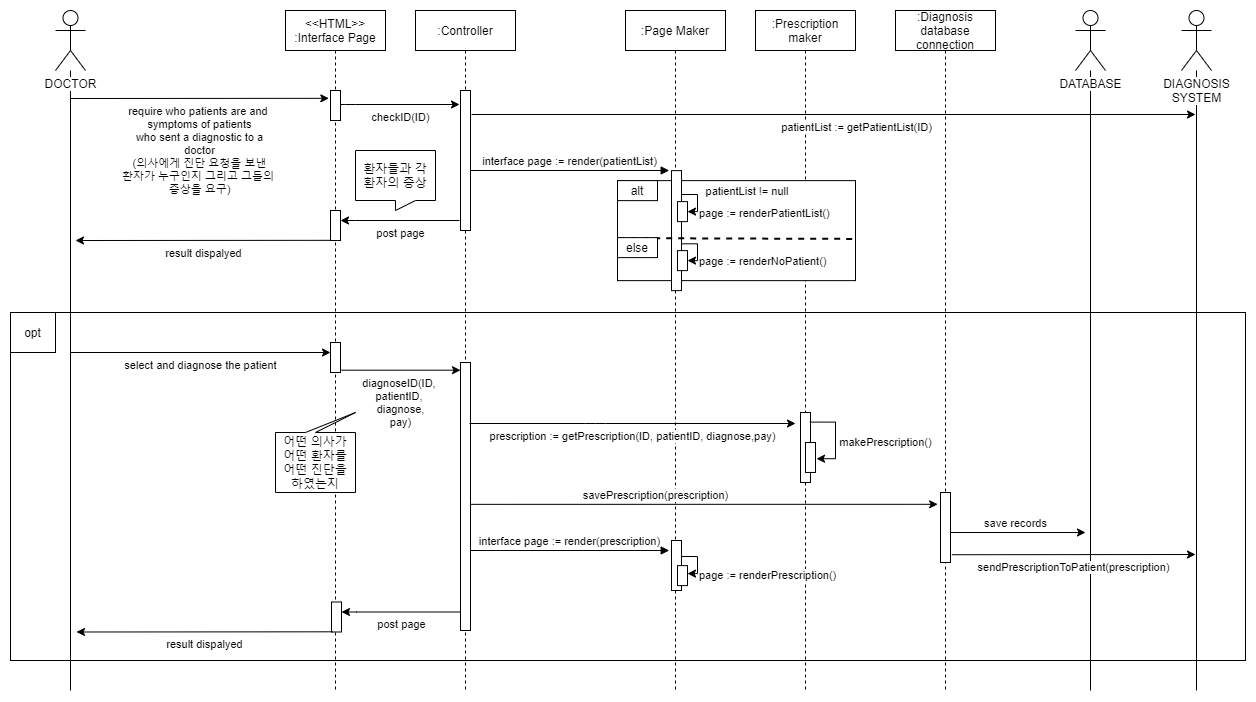

The diagram above was exported from draw.io. Its source (the exported page's mxGraphModel, read from the mxfile embedded in the PNG):
<mxGraphModel dx="2335" dy="792" grid="1" gridSize="10" guides="1" tooltips="1" connect="1" arrows="1" fold="1" page="1" pageScale="1" pageWidth="827" pageHeight="1169" math="0" shadow="0">
  <root>
    <mxCell id="0" />
    <mxCell id="1" parent="0" />
    <mxCell id="wOJBoJpor7Jk5Xlji_DW-67" value="" style="rounded=0;whiteSpace=wrap;html=1;" parent="1" vertex="1">
      <mxGeometry x="-105" y="382" width="1235" height="348" as="geometry" />
    </mxCell>
    <mxCell id="wOJBoJpor7Jk5Xlji_DW-65" value="save records" style="endArrow=classic;html=1;verticalAlign=bottom;" parent="1" edge="1">
      <mxGeometry width="50" height="50" relative="1" as="geometry">
        <mxPoint x="829.5" y="602" as="sourcePoint" />
        <mxPoint x="970" y="602" as="targetPoint" />
      </mxGeometry>
    </mxCell>
    <mxCell id="wOJBoJpor7Jk5Xlji_DW-2" value="&lt;&lt;HTML&gt;&gt;&#10;:Interface Page" style="shape=umlLifeline;perimeter=lifelinePerimeter;container=1;collapsible=0;recursiveResize=0;rounded=0;shadow=0;strokeWidth=1;" parent="1" vertex="1">
      <mxGeometry x="170" y="80" width="100" height="680" as="geometry" />
    </mxCell>
    <mxCell id="wOJBoJpor7Jk5Xlji_DW-3" value="" style="points=[];perimeter=orthogonalPerimeter;rounded=0;shadow=0;strokeWidth=1;verticalAlign=top;" parent="wOJBoJpor7Jk5Xlji_DW-2" vertex="1">
      <mxGeometry x="45" y="80" width="10" height="30" as="geometry" />
    </mxCell>
    <mxCell id="wOJBoJpor7Jk5Xlji_DW-25" value="" style="points=[];perimeter=orthogonalPerimeter;rounded=0;shadow=0;strokeWidth=1;verticalAlign=top;" parent="wOJBoJpor7Jk5Xlji_DW-2" vertex="1">
      <mxGeometry x="45" y="200" width="10" height="30" as="geometry" />
    </mxCell>
    <mxCell id="wOJBoJpor7Jk5Xlji_DW-4" value=":Controller" style="shape=umlLifeline;perimeter=lifelinePerimeter;container=1;collapsible=0;recursiveResize=0;rounded=0;shadow=0;strokeWidth=1;" parent="1" vertex="1">
      <mxGeometry x="300" y="80" width="100" height="680" as="geometry" />
    </mxCell>
    <mxCell id="wOJBoJpor7Jk5Xlji_DW-5" value="" style="points=[];perimeter=orthogonalPerimeter;rounded=0;shadow=0;strokeWidth=1;labelBackgroundColor=#ffffff;labelBorderColor=none;" parent="wOJBoJpor7Jk5Xlji_DW-4" vertex="1">
      <mxGeometry x="45" y="80" width="10" height="140" as="geometry" />
    </mxCell>
    <mxCell id="wOJBoJpor7Jk5Xlji_DW-6" value=":Page Maker" style="shape=umlLifeline;perimeter=lifelinePerimeter;container=1;collapsible=0;recursiveResize=0;rounded=0;shadow=0;strokeWidth=1;" parent="1" vertex="1">
      <mxGeometry x="510" y="80" width="100" height="680" as="geometry" />
    </mxCell>
    <mxCell id="wOJBoJpor7Jk5Xlji_DW-98" value="" style="points=[];perimeter=orthogonalPerimeter;rounded=0;shadow=0;strokeWidth=1;" parent="wOJBoJpor7Jk5Xlji_DW-6" vertex="1">
      <mxGeometry x="46" y="530" width="10" height="50" as="geometry" />
    </mxCell>
    <mxCell id="wOJBoJpor7Jk5Xlji_DW-11" value=":Prescription&#10;maker" style="shape=umlLifeline;perimeter=lifelinePerimeter;container=1;collapsible=0;recursiveResize=0;rounded=0;shadow=0;strokeWidth=1;" parent="1" vertex="1">
      <mxGeometry x="640" y="80" width="100" height="680" as="geometry" />
    </mxCell>
    <mxCell id="wOJBoJpor7Jk5Xlji_DW-13" value="require who patients are and &lt;br&gt;symptoms of patients&lt;br&gt;who sent a diagnostic to a&lt;br&gt;doctor&lt;br&gt;(의사에게 진단 요청을 보낸&lt;br&gt;환자가 누구인지 그리고 그들의&amp;nbsp;&lt;br&gt;증상을 요구)&lt;br&gt;" style="endArrow=classic;html=1;verticalAlign=top;entryX=-0.167;entryY=0.261;entryDx=0;entryDy=0;entryPerimeter=0;" parent="1" target="wOJBoJpor7Jk5Xlji_DW-3" edge="1">
      <mxGeometry width="50" height="50" relative="1" as="geometry">
        <mxPoint x="-45" y="168" as="sourcePoint" />
        <mxPoint x="160" y="190" as="targetPoint" />
      </mxGeometry>
    </mxCell>
    <mxCell id="wOJBoJpor7Jk5Xlji_DW-14" value="checkID(ID)" style="endArrow=classic;html=1;verticalAlign=top;" parent="1" edge="1">
      <mxGeometry width="50" height="50" relative="1" as="geometry">
        <mxPoint x="225" y="174" as="sourcePoint" />
        <mxPoint x="344" y="174" as="targetPoint" />
        <Array as="points">
          <mxPoint x="230" y="174" />
        </Array>
      </mxGeometry>
    </mxCell>
    <mxCell id="wOJBoJpor7Jk5Xlji_DW-15" value="patientList := getPatientList(ID)" style="endArrow=classic;html=1;verticalAlign=top;" parent="1" edge="1">
      <mxGeometry x="0.0628" width="50" height="50" relative="1" as="geometry">
        <mxPoint x="356" y="184" as="sourcePoint" />
        <mxPoint x="1080" y="184" as="targetPoint" />
        <mxPoint as="offset" />
      </mxGeometry>
    </mxCell>
    <mxCell id="wOJBoJpor7Jk5Xlji_DW-16" value="" style="endArrow=none;html=1;" parent="1" target="wOJBoJpor7Jk5Xlji_DW-20" edge="1">
      <mxGeometry width="50" height="50" relative="1" as="geometry">
        <mxPoint x="975" y="760" as="sourcePoint" />
        <mxPoint x="970" y="190" as="targetPoint" />
      </mxGeometry>
    </mxCell>
    <mxCell id="wOJBoJpor7Jk5Xlji_DW-20" value="DATABASE" style="shape=umlActor;verticalLabelPosition=bottom;verticalAlign=top;outlineConnect=0;labelBackgroundColor=#FFFFFF;html=1;" parent="1" vertex="1">
      <mxGeometry x="960" y="80" width="30" height="60" as="geometry" />
    </mxCell>
    <mxCell id="wOJBoJpor7Jk5Xlji_DW-26" value="post page" style="endArrow=none;html=1;verticalAlign=top;startArrow=classic;startFill=1;endFill=0;" parent="1" edge="1">
      <mxGeometry width="50" height="50" relative="1" as="geometry">
        <mxPoint x="225" y="290" as="sourcePoint" />
        <mxPoint x="344.0000000000002" y="290" as="targetPoint" />
        <Array as="points">
          <mxPoint x="230" y="290" />
        </Array>
      </mxGeometry>
    </mxCell>
    <mxCell id="wOJBoJpor7Jk5Xlji_DW-27" value="" style="endArrow=none;html=1;labelBackgroundColor=none;fontSize=9;strokeWidth=1;" parent="1" target="wOJBoJpor7Jk5Xlji_DW-28" edge="1">
      <mxGeometry width="50" height="50" relative="1" as="geometry">
        <mxPoint x="-45" y="760" as="sourcePoint" />
        <mxPoint x="-30" y="230" as="targetPoint" />
      </mxGeometry>
    </mxCell>
    <mxCell id="wOJBoJpor7Jk5Xlji_DW-28" value="DOCTOR" style="shape=umlActor;verticalLabelPosition=bottom;verticalAlign=top;html=1;outlineConnect=0;labelBackgroundColor=#ffffff;" parent="1" vertex="1">
      <mxGeometry x="-60" y="80" width="30" height="60" as="geometry" />
    </mxCell>
    <mxCell id="wOJBoJpor7Jk5Xlji_DW-29" value="result dispalyed" style="endArrow=none;html=1;verticalAlign=top;startArrow=classic;startFill=1;endFill=0;entryX=0.131;entryY=0.994;entryDx=0;entryDy=0;entryPerimeter=0;" parent="1" target="wOJBoJpor7Jk5Xlji_DW-25" edge="1">
      <mxGeometry width="50" height="50" relative="1" as="geometry">
        <mxPoint x="-40" y="310" as="sourcePoint" />
        <mxPoint x="354.0000000000002" y="375" as="targetPoint" />
        <Array as="points" />
      </mxGeometry>
    </mxCell>
    <mxCell id="wOJBoJpor7Jk5Xlji_DW-30" value="" style="endArrow=none;html=1;" parent="1" target="wOJBoJpor7Jk5Xlji_DW-31" edge="1">
      <mxGeometry width="50" height="50" relative="1" as="geometry">
        <mxPoint x="1081" y="760" as="sourcePoint" />
        <mxPoint x="1076" y="190" as="targetPoint" />
      </mxGeometry>
    </mxCell>
    <mxCell id="wOJBoJpor7Jk5Xlji_DW-31" value="DIAGNOSIS&lt;br&gt;SYSTEM" style="shape=umlActor;verticalLabelPosition=bottom;verticalAlign=top;outlineConnect=0;labelBackgroundColor=#FFFFFF;html=1;" parent="1" vertex="1">
      <mxGeometry x="1066" y="80" width="30" height="60" as="geometry" />
    </mxCell>
    <mxCell id="wOJBoJpor7Jk5Xlji_DW-32" value=":Diagnosis&#10;database&#10;connection" style="shape=umlLifeline;perimeter=lifelinePerimeter;container=1;collapsible=0;recursiveResize=0;rounded=0;shadow=0;strokeWidth=1;" parent="1" vertex="1">
      <mxGeometry x="780" y="80" width="100" height="680" as="geometry" />
    </mxCell>
    <mxCell id="wOJBoJpor7Jk5Xlji_DW-43" value="select and diagnose the patient" style="endArrow=classic;html=1;verticalAlign=top;entryX=-0.167;entryY=0.261;entryDx=0;entryDy=0;entryPerimeter=0;" parent="1" edge="1">
      <mxGeometry width="50" height="50" relative="1" as="geometry">
        <mxPoint x="-45" y="421.9999999999998" as="sourcePoint" />
        <mxPoint x="215" y="421.9999999999998" as="targetPoint" />
      </mxGeometry>
    </mxCell>
    <mxCell id="wOJBoJpor7Jk5Xlji_DW-44" value="" style="points=[];perimeter=orthogonalPerimeter;rounded=0;shadow=0;strokeWidth=1;verticalAlign=top;" parent="1" vertex="1">
      <mxGeometry x="215" y="412" width="10" height="30" as="geometry" />
    </mxCell>
    <mxCell id="wOJBoJpor7Jk5Xlji_DW-48" value="환자들과 각 환자의 증상" style="shape=callout;whiteSpace=wrap;html=1;perimeter=calloutPerimeter;base=20;size=10;position=0.5;" parent="1" vertex="1">
      <mxGeometry x="240" y="220" width="80" height="60" as="geometry" />
    </mxCell>
    <mxCell id="wOJBoJpor7Jk5Xlji_DW-49" value="" style="points=[];perimeter=orthogonalPerimeter;rounded=0;shadow=0;strokeWidth=1;labelBackgroundColor=#ffffff;labelBorderColor=none;" parent="1" vertex="1">
      <mxGeometry x="345" y="432" width="10" height="268" as="geometry" />
    </mxCell>
    <mxCell id="wOJBoJpor7Jk5Xlji_DW-50" value="diagnoseID(ID, &lt;br&gt;patientID, &lt;br&gt;diagnose,&lt;br&gt;pay)" style="endArrow=classic;html=1;exitX=1.104;exitY=0.923;exitDx=0;exitDy=0;exitPerimeter=0;verticalAlign=top;" parent="1" source="wOJBoJpor7Jk5Xlji_DW-44" target="wOJBoJpor7Jk5Xlji_DW-49" edge="1">
      <mxGeometry width="50" height="50" relative="1" as="geometry">
        <mxPoint x="430" y="432" as="sourcePoint" />
        <mxPoint x="340" y="440" as="targetPoint" />
      </mxGeometry>
    </mxCell>
    <mxCell id="wOJBoJpor7Jk5Xlji_DW-54" value="" style="shape=callout;whiteSpace=wrap;html=1;perimeter=calloutPerimeter;base=10;size=20;position=0.5;position2=0;rotation=-180;direction=east;" parent="1" vertex="1">
      <mxGeometry x="160" y="482" width="80" height="80" as="geometry" />
    </mxCell>
    <mxCell id="wOJBoJpor7Jk5Xlji_DW-56" value="&lt;span style=&quot;background-color: rgb(255 , 255 , 255)&quot;&gt;어떤 의사가 어떤 환자를 어떤 진단을 하였는지&lt;/span&gt;" style="text;html=1;strokeColor=none;fillColor=none;align=center;verticalAlign=middle;whiteSpace=wrap;rounded=0;" parent="1" vertex="1">
      <mxGeometry x="165" y="512" width="70" height="40" as="geometry" />
    </mxCell>
    <mxCell id="wOJBoJpor7Jk5Xlji_DW-57" value="prescription := getPrescription(ID, patientID, diagnose,pay)" style="endArrow=classic;html=1;verticalAlign=top;" parent="1" edge="1">
      <mxGeometry width="50" height="50" relative="1" as="geometry">
        <mxPoint x="354" y="493" as="sourcePoint" />
        <mxPoint x="680" y="493" as="targetPoint" />
        <Array as="points">
          <mxPoint x="480" y="493" />
        </Array>
      </mxGeometry>
    </mxCell>
    <mxCell id="wOJBoJpor7Jk5Xlji_DW-58" value="" style="points=[];perimeter=orthogonalPerimeter;rounded=0;shadow=0;strokeWidth=1;labelBackgroundColor=#ffffff;labelBorderColor=none;" parent="1" vertex="1">
      <mxGeometry x="685" y="482" width="10" height="70" as="geometry" />
    </mxCell>
    <mxCell id="wOJBoJpor7Jk5Xlji_DW-59" value="" style="points=[];perimeter=orthogonalPerimeter;rounded=0;shadow=0;strokeWidth=1;labelBackgroundColor=#ffffff;labelBorderColor=none;" parent="1" vertex="1">
      <mxGeometry x="825" y="562" width="10" height="70" as="geometry" />
    </mxCell>
    <mxCell id="wOJBoJpor7Jk5Xlji_DW-62" value="" style="points=[];perimeter=orthogonalPerimeter;rounded=0;shadow=0;strokeWidth=1;" parent="1" vertex="1">
      <mxGeometry x="690" y="512" width="10" height="29.97" as="geometry" />
    </mxCell>
    <mxCell id="wOJBoJpor7Jk5Xlji_DW-63" value="makePrescription()" style="endArrow=classic;html=1;entryX=1.103;entryY=0.541;entryDx=0;entryDy=0;entryPerimeter=0;exitX=0.931;exitY=0.137;exitDx=0;exitDy=0;exitPerimeter=0;edgeStyle=orthogonalEdgeStyle;rounded=0;" parent="1" source="wOJBoJpor7Jk5Xlji_DW-58" target="wOJBoJpor7Jk5Xlji_DW-62" edge="1">
      <mxGeometry x="0.1344" y="50" width="50" height="50" relative="1" as="geometry">
        <mxPoint x="701" y="496" as="sourcePoint" />
        <mxPoint x="680" y="392" as="targetPoint" />
        <Array as="points">
          <mxPoint x="720" y="492" />
          <mxPoint x="720" y="528" />
        </Array>
        <mxPoint as="offset" />
      </mxGeometry>
    </mxCell>
    <mxCell id="wOJBoJpor7Jk5Xlji_DW-64" value="savePrescription(prescription)" style="endArrow=classic;html=1;exitX=1.196;exitY=0.788;exitDx=0;exitDy=0;exitPerimeter=0;entryX=-0.084;entryY=0.471;entryDx=0;entryDy=0;entryPerimeter=0;verticalAlign=top;" parent="1" edge="1">
      <mxGeometry x="-0.2079" y="22" width="50" height="50" relative="1" as="geometry">
        <mxPoint x="354.9599999999998" y="573.8400000000001" as="sourcePoint" />
        <mxPoint x="822.1599999999999" y="573.81" as="targetPoint" />
        <mxPoint as="offset" />
      </mxGeometry>
    </mxCell>
    <mxCell id="wOJBoJpor7Jk5Xlji_DW-66" value="sendPrescriptionToPatient(prescription)" style="endArrow=classic;html=1;exitX=1.134;exitY=0.889;exitDx=0;exitDy=0;exitPerimeter=0;verticalAlign=top;" parent="1" source="wOJBoJpor7Jk5Xlji_DW-59" edge="1">
      <mxGeometry width="50" height="50" relative="1" as="geometry">
        <mxPoint x="860" y="612" as="sourcePoint" />
        <mxPoint x="1080" y="624" as="targetPoint" />
      </mxGeometry>
    </mxCell>
    <mxCell id="wOJBoJpor7Jk5Xlji_DW-68" value="opt" style="rounded=0;whiteSpace=wrap;html=1;" parent="1" vertex="1">
      <mxGeometry x="-105" y="382" width="45" height="40" as="geometry" />
    </mxCell>
    <mxCell id="wOJBoJpor7Jk5Xlji_DW-69" value="" style="rounded=0;whiteSpace=wrap;html=1;labelBackgroundColor=#FFFFFF;" parent="1" vertex="1">
      <mxGeometry x="502" y="250.12000000000006" width="238" height="100" as="geometry" />
    </mxCell>
    <mxCell id="wOJBoJpor7Jk5Xlji_DW-70" value="" style="points=[];perimeter=orthogonalPerimeter;rounded=0;shadow=0;strokeWidth=1;" parent="1" vertex="1">
      <mxGeometry x="556" y="240.12000000000006" width="10" height="120" as="geometry" />
    </mxCell>
    <mxCell id="wOJBoJpor7Jk5Xlji_DW-71" value="" style="rounded=0;whiteSpace=wrap;html=1;labelBackgroundColor=#FFFFFF;" parent="1" vertex="1">
      <mxGeometry x="562" y="271.12000000000006" width="10" height="20" as="geometry" />
    </mxCell>
    <mxCell id="wOJBoJpor7Jk5Xlji_DW-72" value="page := renderPatientList()" style="endArrow=classic;html=1;exitX=1.007;exitY=0.199;exitDx=0;exitDy=0;startArrow=none;startFill=0;exitPerimeter=0;elbow=vertical;rounded=0;edgeStyle=orthogonalEdgeStyle;labelPosition=right;verticalLabelPosition=middle;align=left;verticalAlign=top;" parent="1" source="wOJBoJpor7Jk5Xlji_DW-70" edge="1">
      <mxGeometry relative="1" as="geometry">
        <mxPoint x="23" y="230.12000000000006" as="sourcePoint" />
        <mxPoint x="572" y="281.11999999999995" as="targetPoint" />
        <Array as="points">
          <mxPoint x="582" y="264.12000000000006" />
          <mxPoint x="582" y="281.12000000000006" />
          <mxPoint x="572" y="281.12000000000006" />
        </Array>
      </mxGeometry>
    </mxCell>
    <mxCell id="wOJBoJpor7Jk5Xlji_DW-73" value="interface page := render(patientList)" style="html=1;verticalAlign=bottom;endArrow=block;entryX=-0.231;entryY=-0.001;entryDx=0;entryDy=0;entryPerimeter=0;" parent="1" source="wOJBoJpor7Jk5Xlji_DW-5" target="wOJBoJpor7Jk5Xlji_DW-70" edge="1">
      <mxGeometry width="80" relative="1" as="geometry">
        <mxPoint x="377" y="240.12000000000018" as="sourcePoint" />
        <mxPoint x="512" y="220.12000000000006" as="targetPoint" />
      </mxGeometry>
    </mxCell>
    <mxCell id="wOJBoJpor7Jk5Xlji_DW-74" value="alt" style="rounded=0;whiteSpace=wrap;html=1;labelBackgroundColor=#FFFFFF;" parent="1" vertex="1">
      <mxGeometry x="502" y="250.12000000000006" width="40" height="20" as="geometry" />
    </mxCell>
    <mxCell id="wOJBoJpor7Jk5Xlji_DW-75" value="&lt;span style=&quot;font-size: 11px ; background-color: rgb(255 , 255 , 255)&quot;&gt;patientList !&lt;/span&gt;&lt;span style=&quot;font-size: 11px ; background-color: rgb(255 , 255 , 255)&quot;&gt;= null&lt;/span&gt;" style="text;html=1;strokeColor=none;fillColor=none;align=center;verticalAlign=middle;whiteSpace=wrap;rounded=0;labelBackgroundColor=none;" parent="1" vertex="1">
      <mxGeometry x="582" y="250.12000000000006" width="100" height="20" as="geometry" />
    </mxCell>
    <mxCell id="wOJBoJpor7Jk5Xlji_DW-76" value="" style="rounded=0;whiteSpace=wrap;html=1;labelBackgroundColor=#FFFFFF;" parent="1" vertex="1">
      <mxGeometry x="562" y="320.12000000000006" width="10" height="20" as="geometry" />
    </mxCell>
    <mxCell id="wOJBoJpor7Jk5Xlji_DW-77" value="" style="endArrow=none;dashed=1;html=1;labelBackgroundColor=none;fontSize=9;entryX=0.994;entryY=0.583;entryDx=0;entryDy=0;entryPerimeter=0;exitX=0.003;exitY=0.575;exitDx=0;exitDy=0;exitPerimeter=0;strokeWidth=2;" parent="1" source="wOJBoJpor7Jk5Xlji_DW-69" target="wOJBoJpor7Jk5Xlji_DW-69" edge="1">
      <mxGeometry width="50" height="50" relative="1" as="geometry">
        <mxPoint x="522" y="260.12000000000006" as="sourcePoint" />
        <mxPoint x="572" y="210.12000000000006" as="targetPoint" />
      </mxGeometry>
    </mxCell>
    <mxCell id="wOJBoJpor7Jk5Xlji_DW-78" value="else" style="rounded=0;whiteSpace=wrap;html=1;labelBackgroundColor=#FFFFFF;" parent="1" vertex="1">
      <mxGeometry x="502" y="307.12000000000006" width="40" height="20" as="geometry" />
    </mxCell>
    <mxCell id="wOJBoJpor7Jk5Xlji_DW-79" value="page := renderNoPatient()" style="endArrow=classic;html=1;exitX=1.019;exitY=0.61;exitDx=0;exitDy=0;startArrow=none;startFill=0;exitPerimeter=0;elbow=vertical;rounded=0;edgeStyle=orthogonalEdgeStyle;labelPosition=right;verticalLabelPosition=middle;align=left;verticalAlign=top;entryX=1;entryY=0.5;entryDx=0;entryDy=0;" parent="1" source="wOJBoJpor7Jk5Xlji_DW-70" target="wOJBoJpor7Jk5Xlji_DW-76" edge="1">
      <mxGeometry relative="1" as="geometry">
        <mxPoint x="576.0700000000002" y="273.99999999999994" as="sourcePoint" />
        <mxPoint x="566" y="330.12000000000006" as="targetPoint" />
        <Array as="points">
          <mxPoint x="582" y="313.12000000000006" />
          <mxPoint x="582" y="330.12000000000006" />
        </Array>
      </mxGeometry>
    </mxCell>
    <mxCell id="wOJBoJpor7Jk5Xlji_DW-93" value="" style="rounded=0;whiteSpace=wrap;html=1;labelBackgroundColor=#FFFFFF;" parent="1" vertex="1">
      <mxGeometry x="562" y="635.1200000000001" width="10" height="20" as="geometry" />
    </mxCell>
    <mxCell id="wOJBoJpor7Jk5Xlji_DW-94" value="page := renderPrescription()" style="endArrow=classic;html=1;exitX=1.007;exitY=0.199;exitDx=0;exitDy=0;startArrow=none;startFill=0;exitPerimeter=0;elbow=vertical;rounded=0;edgeStyle=orthogonalEdgeStyle;labelPosition=right;verticalLabelPosition=middle;align=left;verticalAlign=top;" parent="1" edge="1">
      <mxGeometry relative="1" as="geometry">
        <mxPoint x="566.0699999999997" y="626.0000000000001" as="sourcePoint" />
        <mxPoint x="572" y="643.12" as="targetPoint" />
        <Array as="points">
          <mxPoint x="582" y="626.1200000000001" />
          <mxPoint x="582" y="643.1200000000001" />
          <mxPoint x="572" y="643.1200000000001" />
        </Array>
      </mxGeometry>
    </mxCell>
    <mxCell id="wOJBoJpor7Jk5Xlji_DW-95" value="interface page := render(prescription)" style="html=1;verticalAlign=bottom;endArrow=block;entryX=-0.231;entryY=-0.001;entryDx=0;entryDy=0;entryPerimeter=0;" parent="1" edge="1">
      <mxGeometry width="80" relative="1" as="geometry">
        <mxPoint x="355" y="620.0000000000001" as="sourcePoint" />
        <mxPoint x="553.69" y="620.0000000000001" as="targetPoint" />
      </mxGeometry>
    </mxCell>
    <mxCell id="wOJBoJpor7Jk5Xlji_DW-106" value="" style="points=[];perimeter=orthogonalPerimeter;rounded=0;shadow=0;strokeWidth=1;verticalAlign=top;" parent="1" vertex="1">
      <mxGeometry x="216" y="671.49" width="10" height="30" as="geometry" />
    </mxCell>
    <mxCell id="wOJBoJpor7Jk5Xlji_DW-107" value="post page" style="endArrow=none;html=1;verticalAlign=top;startArrow=classic;startFill=1;endFill=0;" parent="1" edge="1">
      <mxGeometry width="50" height="50" relative="1" as="geometry">
        <mxPoint x="226" y="681.49" as="sourcePoint" />
        <mxPoint x="345" y="681.49" as="targetPoint" />
        <Array as="points">
          <mxPoint x="231" y="681.49" />
        </Array>
      </mxGeometry>
    </mxCell>
    <mxCell id="wOJBoJpor7Jk5Xlji_DW-108" value="result dispalyed" style="endArrow=none;html=1;verticalAlign=top;startArrow=classic;startFill=1;endFill=0;entryX=0.131;entryY=0.994;entryDx=0;entryDy=0;entryPerimeter=0;" parent="1" target="wOJBoJpor7Jk5Xlji_DW-106" edge="1">
      <mxGeometry width="50" height="50" relative="1" as="geometry">
        <mxPoint x="-39.00000000000023" y="701.49" as="sourcePoint" />
        <mxPoint x="355.0000000000002" y="766.49" as="targetPoint" />
        <Array as="points" />
      </mxGeometry>
    </mxCell>
  </root>
</mxGraphModel>